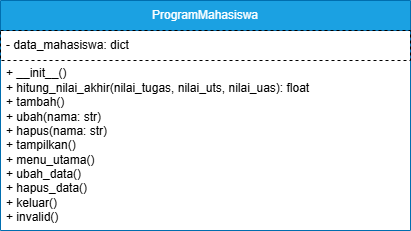

The diagram above was exported from draw.io. Its source (the exported page's mxGraphModel, read from the mxfile embedded in the PNG):
<mxGraphModel dx="698" dy="382" grid="1" gridSize="10" guides="1" tooltips="1" connect="1" arrows="1" fold="1" page="1" pageScale="1" pageWidth="850" pageHeight="1100" math="0" shadow="0">
  <root>
    <mxCell id="0" />
    <mxCell id="1" parent="0" />
    <mxCell id="x4deh5SLVUfoEMmQO-LP-2" value="&lt;span&gt; &lt;/span&gt;&lt;span&gt;ProgramMahasiswa&lt;/span&gt;" style="swimlane;fontStyle=0;childLayout=stackLayout;horizontal=1;startSize=30;horizontalStack=0;resizeParent=1;resizeParentMax=0;resizeLast=0;collapsible=1;marginBottom=0;whiteSpace=wrap;html=1;fillColor=#1ba1e2;strokeColor=#006EAF;fontColor=#ffffff;" vertex="1" parent="1">
      <mxGeometry x="190" y="250" width="410" height="230" as="geometry" />
    </mxCell>
    <mxCell id="x4deh5SLVUfoEMmQO-LP-3" value="&lt;span&gt;- &lt;/span&gt;&lt;span&gt;data_mahasiswa: &lt;/span&gt;&lt;span&gt;dict&lt;/span&gt;" style="text;strokeColor=default;fillColor=none;align=left;verticalAlign=middle;spacingLeft=4;spacingRight=4;overflow=hidden;points=[[0,0.5],[1,0.5]];portConstraint=eastwest;rotatable=0;whiteSpace=wrap;html=1;dashed=1;" vertex="1" parent="x4deh5SLVUfoEMmQO-LP-2">
      <mxGeometry y="30" width="410" height="30" as="geometry" />
    </mxCell>
    <mxCell id="x4deh5SLVUfoEMmQO-LP-4" value="&lt;div&gt;&lt;span style=&quot;background-color: initial;&quot;&gt;+ &lt;/span&gt;&lt;span style=&quot;background-color: initial;&quot;&gt;__init__()&lt;/span&gt;&lt;/div&gt;&lt;div&gt;&lt;span&gt;+ &lt;/span&gt;&lt;span&gt;hitung_nilai_akhir(nilai_tugas, &lt;/span&gt;&lt;span&gt;nilai_uts, &lt;/span&gt;&lt;span&gt;nilai_uas): &lt;/span&gt;&lt;span&gt;float&amp;nbsp;&lt;/span&gt;&lt;/div&gt;&lt;div&gt;&lt;span&gt;+ &lt;/span&gt;&lt;span&gt;tambah()&amp;nbsp;&lt;/span&gt;&lt;/div&gt;&lt;div&gt;&lt;span&gt;+ &lt;/span&gt;&lt;span&gt;ubah(nama: &lt;/span&gt;&lt;span&gt;str)&lt;/span&gt;&lt;/div&gt;&lt;div&gt;&lt;span&gt;+ &lt;/span&gt;&lt;span&gt;hapus(nama: &lt;/span&gt;&lt;span&gt;str)&lt;/span&gt;&lt;/div&gt;&lt;div&gt;&lt;span&gt;+ &lt;/span&gt;&lt;span&gt;tampilkan()&lt;/span&gt;&lt;/div&gt;&lt;div&gt;&lt;span&gt;+ &lt;/span&gt;&lt;span&gt;menu_utama()&lt;/span&gt;&lt;/div&gt;&lt;div&gt;&lt;span&gt;+ &lt;/span&gt;&lt;span&gt;ubah_data()&amp;nbsp;&lt;/span&gt;&lt;span&gt;&lt;br&gt;&lt;/span&gt;&lt;span&gt;+ &lt;/span&gt;&lt;span&gt;hapus_data()&amp;nbsp;&lt;/span&gt;&lt;/div&gt;&lt;div&gt;&lt;span&gt;+ &lt;/span&gt;&lt;span&gt;keluar()&amp;nbsp;&lt;/span&gt;&lt;span&gt;&lt;br&gt;&lt;/span&gt;&lt;span&gt;+ &lt;/span&gt;&lt;span&gt;invalid()&amp;nbsp;&lt;/span&gt;&lt;/div&gt;" style="text;strokeColor=none;fillColor=none;align=left;verticalAlign=middle;spacingLeft=4;spacingRight=4;overflow=hidden;points=[[0,0.5],[1,0.5]];portConstraint=eastwest;rotatable=0;whiteSpace=wrap;html=1;" vertex="1" parent="x4deh5SLVUfoEMmQO-LP-2">
      <mxGeometry y="60" width="410" height="170" as="geometry" />
    </mxCell>
  </root>
</mxGraphModel>